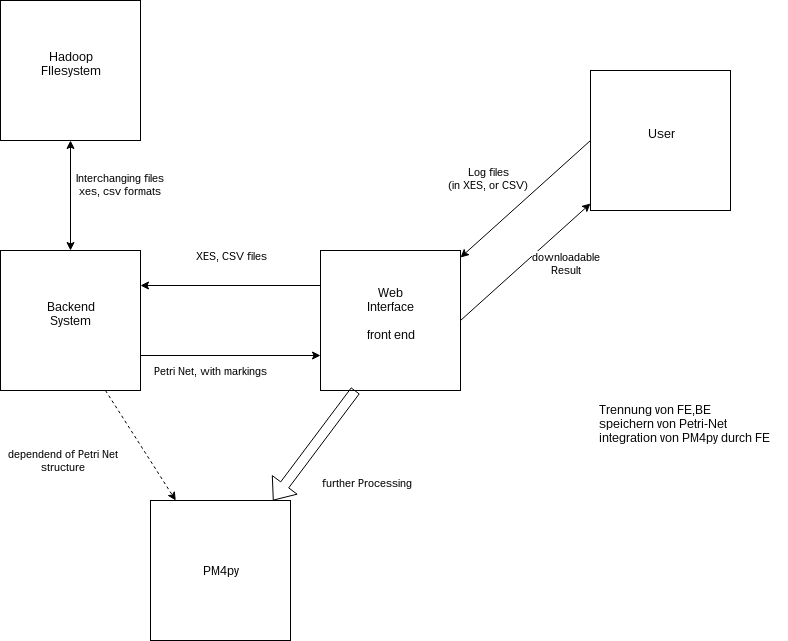

The diagram above was exported from draw.io. Its source (the exported page's mxGraphModel, read from the mxfile embedded in the PNG):
<mxGraphModel dx="401" dy="786" grid="1" gridSize="10" guides="1" tooltips="1" connect="1" arrows="1" fold="1" page="1" pageScale="1" pageWidth="827" pageHeight="1169" math="0" shadow="0">
  <root>
    <mxCell id="0" />
    <mxCell id="1" parent="0" />
    <mxCell id="genf3pxoQgyXRUKlGC3k-1" value="Hadoop&lt;br&gt;FIlesystem&lt;br&gt;&lt;br&gt;" style="whiteSpace=wrap;html=1;aspect=fixed;" parent="1" vertex="1">
      <mxGeometry x="40" y="40" width="140" height="140" as="geometry" />
    </mxCell>
    <mxCell id="genf3pxoQgyXRUKlGC3k-2" value="PM4py" style="whiteSpace=wrap;html=1;aspect=fixed;glass=0;shadow=0;comic=0;rounded=0;" parent="1" vertex="1">
      <mxGeometry x="190" y="540" width="140" height="140" as="geometry" />
    </mxCell>
    <mxCell id="genf3pxoQgyXRUKlGC3k-4" value="Web&lt;br&gt;Interface&lt;br&gt;&lt;br&gt;front end&lt;br&gt;&lt;br&gt;" style="whiteSpace=wrap;html=1;aspect=fixed;" parent="1" vertex="1">
      <mxGeometry x="360" y="290" width="140" height="140" as="geometry" />
    </mxCell>
    <mxCell id="genf3pxoQgyXRUKlGC3k-6" value="Backend&lt;br&gt;System&lt;br&gt;&lt;br&gt;" style="whiteSpace=wrap;html=1;aspect=fixed;" parent="1" vertex="1">
      <mxGeometry x="40" y="290" width="140" height="140" as="geometry" />
    </mxCell>
    <mxCell id="genf3pxoQgyXRUKlGC3k-8" value="Interchanging files&lt;br&gt;xes, csv formats&lt;br&gt;&lt;br&gt;" style="endArrow=classic;startArrow=classic;html=1;" parent="1" source="genf3pxoQgyXRUKlGC3k-1" target="genf3pxoQgyXRUKlGC3k-6" edge="1">
      <mxGeometry x="-0.0909" y="50" width="50" height="50" relative="1" as="geometry">
        <mxPoint x="160" y="190" as="sourcePoint" />
        <mxPoint x="140" y="640" as="targetPoint" />
        <mxPoint as="offset" />
      </mxGeometry>
    </mxCell>
    <mxCell id="genf3pxoQgyXRUKlGC3k-9" value="XES, CSV files&lt;br&gt;&lt;br&gt;" style="endArrow=classic;html=1;exitX=0;exitY=0.25;exitDx=0;exitDy=0;entryX=1;entryY=0.25;entryDx=0;entryDy=0;" parent="1" source="genf3pxoQgyXRUKlGC3k-4" target="genf3pxoQgyXRUKlGC3k-6" edge="1">
      <mxGeometry x="-0.0115" y="-23" width="50" height="50" relative="1" as="geometry">
        <mxPoint x="40" y="750" as="sourcePoint" />
        <mxPoint x="250" y="320" as="targetPoint" />
        <mxPoint as="offset" />
      </mxGeometry>
    </mxCell>
    <mxCell id="genf3pxoQgyXRUKlGC3k-13" value="Log files&lt;br&gt;(in XES, or CSV)&lt;br&gt;" style="endArrow=classic;html=1;exitX=0;exitY=0.5;exitDx=0;exitDy=0;" parent="1" edge="1" target="genf3pxoQgyXRUKlGC3k-4" source="genf3pxoQgyXRUKlGC3k-15">
      <mxGeometry x="0.163" y="-41" width="50" height="50" relative="1" as="geometry">
        <mxPoint x="600" y="187" as="sourcePoint" />
        <mxPoint x="440" y="288" as="targetPoint" />
        <mxPoint x="1" as="offset" />
      </mxGeometry>
    </mxCell>
    <mxCell id="genf3pxoQgyXRUKlGC3k-15" value="User&lt;br&gt;&lt;br&gt;" style="whiteSpace=wrap;html=1;aspect=fixed;" parent="1" vertex="1">
      <mxGeometry x="630" y="110" width="140" height="140" as="geometry" />
    </mxCell>
    <mxCell id="genf3pxoQgyXRUKlGC3k-18" value="Petri Net, with markings" style="endArrow=classic;html=1;entryX=0;entryY=0.75;entryDx=0;entryDy=0;exitX=1;exitY=0.75;exitDx=0;exitDy=0;" parent="1" source="genf3pxoQgyXRUKlGC3k-6" target="genf3pxoQgyXRUKlGC3k-4" edge="1">
      <mxGeometry x="-0.2222" y="-15" width="50" height="50" relative="1" as="geometry">
        <mxPoint x="40" y="710" as="sourcePoint" />
        <mxPoint x="90" y="660" as="targetPoint" />
        <mxPoint as="offset" />
      </mxGeometry>
    </mxCell>
    <mxCell id="genf3pxoQgyXRUKlGC3k-19" value="further Processing" style="endArrow=classic;html=1;exitX=0.25;exitY=1;exitDx=0;exitDy=0;shape=flexArrow;" parent="1" source="genf3pxoQgyXRUKlGC3k-4" target="genf3pxoQgyXRUKlGC3k-2" edge="1">
      <mxGeometry x="-0.0199" y="65" width="50" height="50" relative="1" as="geometry">
        <mxPoint x="40" y="710" as="sourcePoint" />
        <mxPoint x="90" y="660" as="targetPoint" />
        <mxPoint as="offset" />
      </mxGeometry>
    </mxCell>
    <mxCell id="genf3pxoQgyXRUKlGC3k-20" value="downloadable&lt;br&gt;Result&lt;br&gt;" style="endArrow=classic;html=1;exitX=1;exitY=0.5;exitDx=0;exitDy=0;" parent="1" source="genf3pxoQgyXRUKlGC3k-4" target="genf3pxoQgyXRUKlGC3k-15" edge="1">
      <mxGeometry x="0.3339" y="-28" width="50" height="50" relative="1" as="geometry">
        <mxPoint x="40" y="710" as="sourcePoint" />
        <mxPoint x="90" y="660" as="targetPoint" />
        <mxPoint as="offset" />
      </mxGeometry>
    </mxCell>
    <mxCell id="genf3pxoQgyXRUKlGC3k-22" value="Trennung von FE,BE&lt;br&gt;speichern von Petri-Net&lt;br&gt;integration von PM4py durch FE&lt;br&gt;" style="text;html=1;resizable=0;points=[];autosize=1;align=left;verticalAlign=top;spacingTop=-4;" parent="1" vertex="1">
      <mxGeometry x="637" y="440" width="190" height="40" as="geometry" />
    </mxCell>
    <mxCell id="genf3pxoQgyXRUKlGC3k-29" value="dependend of Petri Net&lt;br&gt;structure&lt;br&gt;" style="endArrow=classic;html=1;dashed=1;exitX=0.75;exitY=1;exitDx=0;exitDy=0;" parent="1" source="genf3pxoQgyXRUKlGC3k-6" target="genf3pxoQgyXRUKlGC3k-2" edge="1">
      <mxGeometry x="-0.4505" y="-73" width="50" height="50" relative="1" as="geometry">
        <mxPoint x="40" y="750" as="sourcePoint" />
        <mxPoint x="90" y="700" as="targetPoint" />
        <mxPoint as="offset" />
      </mxGeometry>
    </mxCell>
  </root>
</mxGraphModel>